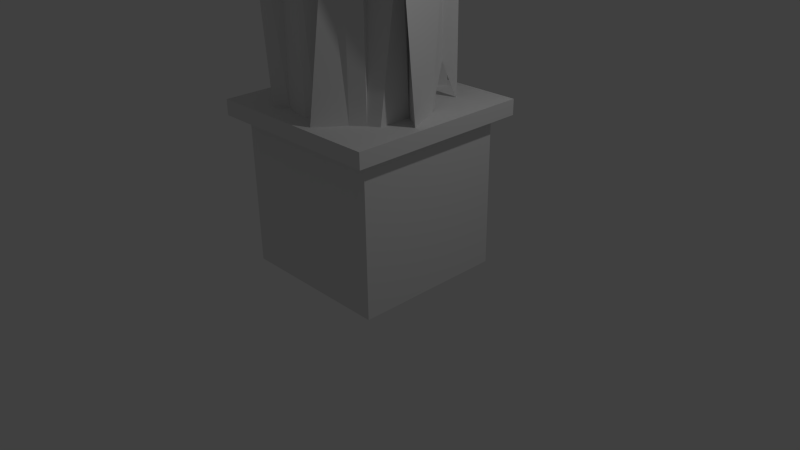 # Source: icePillar.blend  (saved by Blender 2.72.0; exported with 4.5.12 LTS)
import bpy
from mathutils import Matrix  # noqa: F401  (used for matrix-valued properties, if any)

bpy.ops.wm.read_factory_settings(use_empty=True)
scene = bpy.context.scene
scene.name = 'Scene'

# ---- collections
col_collection_1 = bpy.data.collections.new('Collection 1'); scene.collection.children.link(col_collection_1)

# ---- world
world_world = bpy.data.worlds.new('World'); scene.world = world_world
world_world.color = (0.05088, 0.05088, 0.05088)
world_world.use_sun_shadow = False
world_world.sun_shadow_jitter_overblur = 0.0
world_world.cycles.sampling_method = 'MANUAL'
world_world.cycles.sample_map_resolution = 256

# ---- cameras
cam_camera = bpy.data.cameras.new('Camera')
cam_camera.clip_end = 100.0
cam_camera.lens = 35.0
cam_camera.sensor_width = 32.0
cam_camera.sensor_height = 18.0
cam_camera.ortho_scale = 7.314
cam_camera.dof.focus_distance = 0.0
cam_camera.dof.aperture_fstop = 128.0

# ---- lights
light_lamp = bpy.data.lights.new('Lamp', 'POINT')
light_lamp.transmission_factor = 0.0
light_lamp.cutoff_distance = 30.0
light_lamp.energy = 100.0
light_lamp.shadow_buffer_clip_start = 1.001
light_lamp.shadow_soft_size = 0.1
light_lamp.shadow_maximum_resolution = 0.006
light_lamp.use_absolute_resolution = True
light_lamp.cycles.use_multiple_importance_sampling = False

# ---- meshes
me_cone = bpy.data.meshes.new('Cone')
me_cone.from_pydata([(-6.493, 8.538, 2.816), (-6.512, 8.733, 2.816), (-6.512, 8.733, 4.237), (-6.512, 8.733, 2.237), (-6.246, 8.623, 4.237), (-6.493, 8.538, 2.237), (-6.48, 8.435, 4.237), (-6.727, 8.35, 2.237), (-6.344, 8.361, 3.788), (-6.344, 8.361, 1.788), (-6.219, 8.026, 4.237), (-6.219, 8.026, 2.237), (-6.068, 8.127, 4.077), (-6.068, 8.127, 2.237), (-5.895, 7.993, 3.788), (-5.895, 7.809, 2.237), (-5.613, 7.839, 4.237), (-5.613, 7.839, 2.237), (-5.144, 7.621, 4.237), (-5.144, 7.477, 2.237), (-5.317, 7.896, 4.237), (-5.317, 7.752, 2.237), (-4.882, 7.894, 4.237), (-5.13, 7.809, 2.237), (-4.709, 8.196, 4.237), (-4.957, 8.111, 2.237), (-4.805, 8.026, 4.237), (-4.805, 8.026, 2.237), (-4.681, 8.177, 4.237), (-4.681, 8.177, 2.237), (-4.341, 8.435, 4.237), (-4.588, 8.35, 2.237), (-4.575, 8.623, 4.237), (-4.823, 8.538, 2.237), (-4.512, 8.733, 4.237), (-4.512, 8.733, 2.237), (-4.531, 8.928, 4.237), (-4.531, 8.928, 2.237), (-4.588, 9.116, 4.237), (-4.588, 9.116, 2.237), (-4.476, 9.288, 4.237), (-4.476, 9.288, 2.237), (-4.805, 9.44, 4.237), (-4.805, 9.44, 2.237), (-4.957, 9.79, 4.237), (-4.957, 9.79, 2.237), (-5.13, 9.657, 4.237), (-5.13, 9.657, 2.237), (-5.07, 9.799, 4.237), (-5.317, 9.714, 2.237), (-5.418, 9.82, 4.237), (-5.418, 9.82, 2.237), (-5.707, 9.714, 4.237), (-5.707, 9.714, 2.237), (-5.895, 9.657, 4.237), (-5.895, 9.657, 2.237), (-6.068, 9.774, 4.237), (-6.068, 9.774, 2.237), (-6.219, 9.624, 3.788), (-6.219, 9.44, 2.237), (-6.344, 9.288, 4.237), (-6.344, 9.288, 2.237), (-6.273, 8.86, 4.237), (-6.273, 8.86, 2.237), (-6.493, 8.928, 4.237), (-6.493, 8.928, 2.237), (-6.727, 8.35, 2.816), (-6.344, 8.361, 2.367), (-6.219, 8.026, 2.816), (-6.068, 8.127, 2.816), (-5.895, 7.809, 2.816), (-5.426, 7.839, 2.531), (-4.896, 7.562, 2.816), (-5.317, 7.936, 2.367), (-5.13, 7.809, 2.816), (-4.957, 8.111, 2.816), (-4.805, 8.026, 2.816), (-4.681, 8.177, 2.816), (-4.588, 8.35, 2.816), (-4.823, 8.538, 2.816), (-4.512, 8.733, 2.816), (-4.531, 8.928, 2.816), (-4.588, 9.116, 2.816), (-4.476, 9.288, 2.816), (-4.805, 9.44, 2.816), (-4.957, 9.79, 2.816), (-5.13, 9.657, 2.816), (-5.317, 9.714, 2.816), (-5.418, 9.82, 2.656), (-5.707, 9.714, 2.656), (-5.895, 9.657, 2.656), (-6.068, 9.774, 2.816), (-6.219, 9.44, 2.656), (-6.344, 9.288, 2.656), (-6.273, 9.043, 2.367), (-6.493, 8.928, 2.816), (-6.246, 8.623, 3.526), (-6.48, 8.435, 3.526), (-6.344, 8.361, 3.078), (-6.219, 8.026, 3.526), (-6.068, 8.127, 3.367), (-5.895, 7.993, 3.078), (-5.426, 7.839, 3.241), (-4.896, 7.562, 3.526), (-5.317, 7.936, 3.078), (-5.13, 7.809, 3.526), (-4.957, 8.111, 3.526), (-4.805, 8.026, 3.526), (-4.681, 8.177, 3.526), (-4.588, 8.35, 3.526), (-4.823, 8.538, 3.526), (-4.512, 8.733, 3.526), (-4.531, 8.928, 3.526), (-4.588, 9.116, 3.526), (-4.289, 9.288, 3.081), (-4.618, 9.44, 3.081), (-4.957, 9.79, 3.526), (-5.13, 9.657, 3.526), (-5.07, 9.799, 3.526), (-5.231, 9.82, 3.241), (-5.52, 9.714, 3.241), (-5.895, 9.657, 3.526), (-5.881, 9.774, 3.241), (-6.032, 9.624, 2.632), (-6.344, 9.288, 3.367), (-6.273, 9.043, 3.078), (-6.512, 8.733, 3.526), (-6.493, 8.928, 3.526)], [], [(4, 96, 97, 6), (124, 93, 94, 125), (1, 3, 5, 0), (62, 125, 127, 64), (123, 92, 93, 124), (0, 5, 7, 66), (8, 98, 99, 10), (122, 91, 92, 123), (66, 7, 9, 67), (10, 99, 100, 12), (121, 90, 91, 122), (67, 9, 11, 68), (12, 100, 101, 14), (120, 89, 90, 121), (68, 11, 13, 69), (14, 101, 102, 16), (119, 88, 89, 120), (69, 13, 15, 70), (16, 102, 103, 18), (118, 87, 88, 119), (70, 15, 17, 71), (18, 103, 104, 20), (117, 86, 87, 118), (71, 17, 19, 72), (20, 104, 105, 22), (116, 85, 86, 117), (72, 19, 21, 73), (22, 105, 106, 24), (115, 84, 85, 116), (73, 21, 23, 74), (24, 106, 107, 26), (114, 83, 84, 115), (74, 23, 25, 75), (26, 107, 108, 28), (113, 82, 83, 114), (75, 25, 27, 76), (28, 108, 109, 30), (112, 81, 82, 113), (76, 27, 29, 77), (30, 109, 110, 32), (111, 80, 81, 112), (77, 29, 31, 78), (32, 110, 111, 34), (110, 79, 80, 111), (78, 31, 33, 79), (34, 111, 112, 36), (109, 78, 79, 110), (79, 33, 35, 80), (36, 112, 113, 38), (108, 77, 78, 109), (80, 35, 37, 81), (38, 113, 114, 40), (107, 76, 77, 108), (81, 37, 39, 82), (40, 114, 115, 42), (106, 75, 76, 107), (82, 39, 41, 83), (42, 115, 116, 44), (105, 74, 75, 106), (83, 41, 43, 84), (44, 116, 117, 46), (104, 73, 74, 105), (84, 43, 45, 85), (46, 117, 118, 48), (103, 72, 73, 104), (85, 45, 47, 86), (48, 118, 119, 50), (102, 71, 72, 103), (86, 47, 49, 87), (50, 119, 120, 52), (101, 70, 71, 102), (87, 49, 51, 88), (52, 120, 121, 54), (100, 69, 70, 101), (88, 51, 53, 89), (54, 121, 122, 56), (99, 68, 69, 100), (89, 53, 55, 90), (56, 122, 123, 58), (98, 67, 68, 99), (90, 55, 57, 91), (58, 123, 124, 60), (97, 66, 67, 98), (91, 57, 59, 92), (60, 124, 125, 62), (96, 0, 66, 97), (92, 59, 61, 93), (125, 94, 95, 127), (126, 1, 0, 96), (93, 61, 63, 94), (5, 3, 65, 63, 61, 59, 57, 55, 53, 51, 49, 47, 45, 43, 41, 39, 37, 35, 33, 31, 29, 27, 25, 23, 21, 19, 17, 15, 13, 11, 9, 7), (95, 65, 3, 1), (94, 63, 65, 95), (6, 97, 98, 8), (127, 95, 1, 126), (2, 4, 6, 8, 10, 12, 14, 16, 18, 20, 22, 24, 26, 28, 30, 32, 34, 36, 38, 40, 42, 44, 46, 48, 50, 52, 54, 56, 58, 60, 62, 64), (2, 126, 96, 4), (64, 127, 126, 2)])
me_cone.use_remesh_preserve_volume = False
me_cone.use_remesh_preserve_attributes = False
me_cone.use_mirror_vertex_groups = False
me_cone.update()
me_cube_001 = bpy.data.meshes.new('Cube.001')
me_cube_001.from_pydata([(-1.0, -1.0, -1.0), (-1.0, 1.0, -1.0), (1.0, 1.0, -1.0), (1.0, -1.0, -1.0), (-1.0, -1.0, 1.0), (-1.0, 1.0, 1.0), (1.0, 1.0, 1.0), (1.0, -1.0, 1.0)], [], [(4, 5, 1, 0), (5, 6, 2, 1), (6, 7, 3, 2), (7, 4, 0, 3), (0, 1, 2, 3), (7, 6, 5, 4)])
me_cube_001.use_remesh_preserve_volume = False
me_cube_001.use_remesh_preserve_attributes = False
me_cube_001.use_mirror_vertex_groups = False
me_cube_001.update()
me_cube_003 = bpy.data.meshes.new('Cube.003')
me_cube_003.from_pydata([(-1.0, -1.0, -1.0), (-1.0, 1.0, -1.0), (1.0, 1.0, -1.0), (1.0, -1.0, -1.0), (-1.0, -1.0, 1.0), (-1.0, 1.0, 1.0), (1.0, 1.0, 1.0), (1.0, -1.0, 1.0)], [], [(4, 5, 1, 0), (5, 6, 2, 1), (6, 7, 3, 2), (7, 4, 0, 3), (0, 1, 2, 3), (7, 6, 5, 4)])
me_cube_003.use_remesh_preserve_volume = False
me_cube_003.use_remesh_preserve_attributes = False
me_cube_003.use_mirror_vertex_groups = False
me_cube_003.update()

# ---- objects
ob_cone = bpy.data.objects.new('Cone', me_cone)
ob_cube = bpy.data.objects.new('Cube', me_cube_001)
ob_lamp = bpy.data.objects.new('Lamp', light_lamp)
ob_camera = bpy.data.objects.new('Camera', cam_camera)
ob_cube_001 = bpy.data.objects.new('Cube.001', me_cube_003)

# ---- transforms, parenting, visibility, modifiers, constraints
ob_cone.location = (8.713, -5.441, 14.76)
ob_cone.rotation_euler = (0.0, 3.142, 1.571)
ob_cone.scale = (1.0, 1.0, 3.0)
ob_cone.lineart.crease_threshold = 0.0
ob_cube.location = (0.0, 0.0, 0.9168)
ob_cube.scale = (1.03, 1.0, 1.0)
ob_cube.lineart.crease_threshold = 0.0
ob_lamp.location = (4.076, 1.005, 5.904)
ob_lamp.rotation_euler = (0.6503, 0.05522, 1.866)
ob_lamp.lock_rotations_4d = False
ob_lamp.empty_display_type = 'ARROWS'
ob_lamp.color = (0.0, 0.0, 0.0, 0.0)
ob_lamp.lineart.crease_threshold = 0.0
ob_camera.location = (7.481, -6.508, 5.344)
ob_camera.rotation_euler = (1.109, 0.01082, 0.8149)
ob_camera.lock_rotations_4d = False
ob_camera.empty_display_type = 'ARROWS'
ob_camera.color = (0.0, 0.0, 0.0, 0.0)
ob_camera.display_type = 'WIRE'
ob_camera.lineart.crease_threshold = 0.0
ob_cube_001.location = (0.0, 0.0, 1.979)
ob_cube_001.scale = (1.2, 1.2, 0.1)
ob_cube_001.lineart.crease_threshold = 0.0

# ---- collection membership
col_collection_1.objects.link(ob_cone)
col_collection_1.objects.link(ob_cube)
col_collection_1.objects.link(ob_lamp)
col_collection_1.objects.link(ob_camera)
col_collection_1.objects.link(ob_cube_001)

# ---- scene / render settings (as saved in the file)
scene.camera = ob_camera
scene.frame_start = 1; scene.frame_end = 250; scene.frame_set(1)
scene.render.engine = 'BLENDER_EEVEE_NEXT'
scene.render.resolution_percentage = 50
scene.render.dither_intensity = 0.0
scene.cycles.use_denoising = False
scene.cycles.samples = 10
scene.cycles.sampling_pattern = 'TABULATED_SOBOL'
scene.cycles.light_sampling_threshold = 0.0
scene.cycles.use_adaptive_sampling = False
scene.cycles.use_light_tree = False
scene.cycles.blur_glossy = 0.0
scene.cycles.pixel_filter_type = 'GAUSSIAN'
scene.cycles.sample_clamp_indirect = 0.0
scene.view_settings.view_transform = 'Standard'
bpy.context.view_layer.update()
